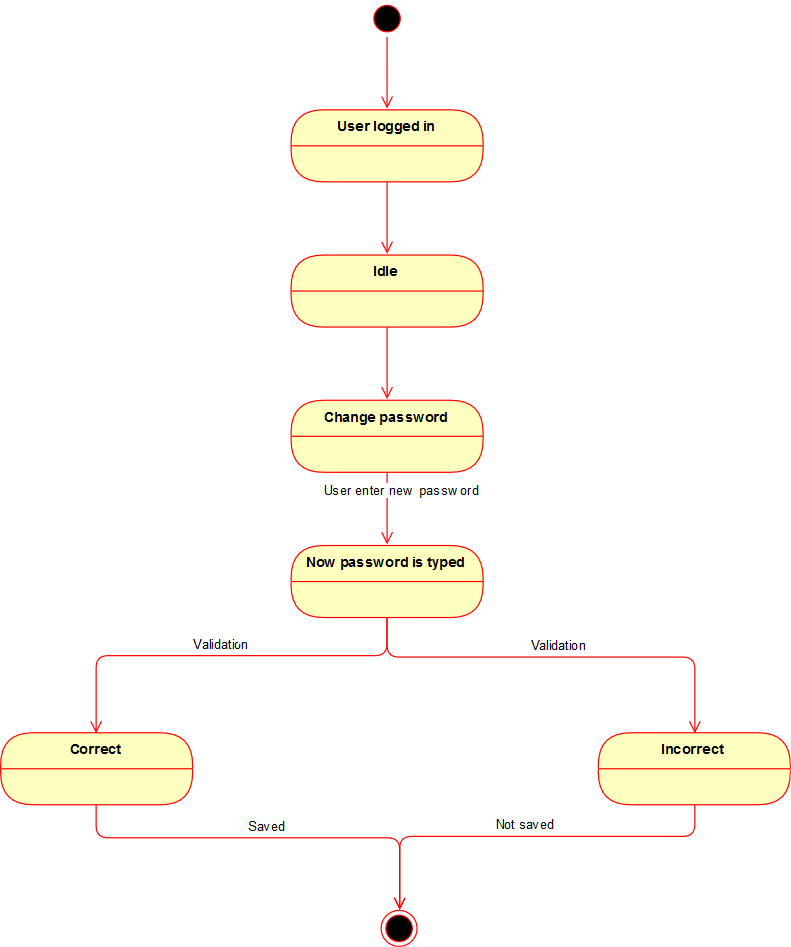

The diagram above was exported from draw.io. Its source (the exported page's mxGraphModel, read from the mxfile embedded in the PNG):
<mxGraphModel dx="988" dy="566" grid="0" gridSize="10" guides="1" tooltips="1" connect="1" arrows="1" fold="1" page="1" pageScale="1" pageWidth="827" pageHeight="1169" math="0" shadow="0">
  <root>
    <mxCell id="0" />
    <mxCell id="1" parent="0" />
    <mxCell id="AX0fZBSS-u4mhAVNGRR7-1" value="" style="ellipse;html=1;shape=startState;fillColor=#000000;strokeColor=#ff0000;" vertex="1" parent="1">
      <mxGeometry x="330" y="20" width="30" height="30" as="geometry" />
    </mxCell>
    <mxCell id="AX0fZBSS-u4mhAVNGRR7-2" value="" style="edgeStyle=orthogonalEdgeStyle;html=1;verticalAlign=bottom;endArrow=open;endSize=8;strokeColor=#ff0000;" edge="1" source="AX0fZBSS-u4mhAVNGRR7-1" parent="1">
      <mxGeometry relative="1" as="geometry">
        <mxPoint x="345" y="110" as="targetPoint" />
      </mxGeometry>
    </mxCell>
    <mxCell id="AX0fZBSS-u4mhAVNGRR7-3" value="User logged in" style="swimlane;html=1;fontStyle=1;align=center;verticalAlign=middle;childLayout=stackLayout;horizontal=1;startSize=30;horizontalStack=0;resizeParent=0;resizeLast=1;container=0;fontColor=#000000;collapsible=0;rounded=1;arcSize=30;strokeColor=#ff0000;fillColor=#ffffc0;swimlaneFillColor=#ffffc0;" vertex="1" parent="1">
      <mxGeometry x="265" y="111" width="160" height="60" as="geometry" />
    </mxCell>
    <mxCell id="AX0fZBSS-u4mhAVNGRR7-5" value="" style="edgeStyle=orthogonalEdgeStyle;html=1;verticalAlign=bottom;endArrow=open;endSize=8;strokeColor=#ff0000;" edge="1" source="AX0fZBSS-u4mhAVNGRR7-3" parent="1">
      <mxGeometry relative="1" as="geometry">
        <mxPoint x="345" y="231" as="targetPoint" />
      </mxGeometry>
    </mxCell>
    <mxCell id="AX0fZBSS-u4mhAVNGRR7-6" value="Idle " style="swimlane;html=1;fontStyle=1;align=center;verticalAlign=middle;childLayout=stackLayout;horizontal=1;startSize=30;horizontalStack=0;resizeParent=0;resizeLast=1;container=0;fontColor=#000000;collapsible=0;rounded=1;arcSize=30;strokeColor=#ff0000;fillColor=#ffffc0;swimlaneFillColor=#ffffc0;" vertex="1" parent="1">
      <mxGeometry x="265" y="232" width="160" height="60" as="geometry" />
    </mxCell>
    <mxCell id="AX0fZBSS-u4mhAVNGRR7-8" value="" style="edgeStyle=orthogonalEdgeStyle;html=1;verticalAlign=bottom;endArrow=open;endSize=8;strokeColor=#ff0000;" edge="1" source="AX0fZBSS-u4mhAVNGRR7-6" parent="1">
      <mxGeometry relative="1" as="geometry">
        <mxPoint x="345" y="352" as="targetPoint" />
      </mxGeometry>
    </mxCell>
    <mxCell id="AX0fZBSS-u4mhAVNGRR7-9" value="Change password" style="swimlane;html=1;fontStyle=1;align=center;verticalAlign=middle;childLayout=stackLayout;horizontal=1;startSize=30;horizontalStack=0;resizeParent=0;resizeLast=1;container=0;fontColor=#000000;collapsible=0;rounded=1;arcSize=30;strokeColor=#ff0000;fillColor=#ffffc0;swimlaneFillColor=#ffffc0;" vertex="1" parent="1">
      <mxGeometry x="265" y="353" width="160" height="60" as="geometry" />
    </mxCell>
    <mxCell id="AX0fZBSS-u4mhAVNGRR7-11" value="User enter new password" style="edgeStyle=orthogonalEdgeStyle;html=1;verticalAlign=bottom;endArrow=open;endSize=8;strokeColor=#ff0000;" edge="1" source="AX0fZBSS-u4mhAVNGRR7-9" parent="1">
      <mxGeometry x="-0.1667" y="12" relative="1" as="geometry">
        <mxPoint x="345" y="473" as="targetPoint" />
        <mxPoint as="offset" />
      </mxGeometry>
    </mxCell>
    <mxCell id="AX0fZBSS-u4mhAVNGRR7-13" value="Now password is typed" style="swimlane;html=1;fontStyle=1;align=center;verticalAlign=middle;childLayout=stackLayout;horizontal=1;startSize=30;horizontalStack=0;resizeParent=0;resizeLast=1;container=0;fontColor=#000000;collapsible=0;rounded=1;arcSize=30;strokeColor=#ff0000;fillColor=#ffffc0;swimlaneFillColor=#ffffc0;" vertex="1" parent="1">
      <mxGeometry x="265" y="474" width="160" height="60" as="geometry" />
    </mxCell>
    <mxCell id="AX0fZBSS-u4mhAVNGRR7-15" value="&lt;div&gt;Validation&lt;/div&gt;" style="edgeStyle=orthogonalEdgeStyle;html=1;verticalAlign=bottom;endArrow=open;endSize=8;strokeColor=#ff0000;entryX=0.5;entryY=0;entryDx=0;entryDy=0;" edge="1" source="AX0fZBSS-u4mhAVNGRR7-13" parent="1" target="AX0fZBSS-u4mhAVNGRR7-18">
      <mxGeometry relative="1" as="geometry">
        <mxPoint x="345" y="594" as="targetPoint" />
        <Array as="points">
          <mxPoint x="345" y="566" />
          <mxPoint x="103" y="566" />
        </Array>
      </mxGeometry>
    </mxCell>
    <mxCell id="AX0fZBSS-u4mhAVNGRR7-18" value="Correct" style="swimlane;html=1;fontStyle=1;align=center;verticalAlign=middle;childLayout=stackLayout;horizontal=1;startSize=30;horizontalStack=0;resizeParent=0;resizeLast=1;container=0;fontColor=#000000;collapsible=0;rounded=1;arcSize=30;strokeColor=#ff0000;fillColor=#ffffc0;swimlaneFillColor=#ffffc0;" vertex="1" parent="1">
      <mxGeometry x="23" y="630" width="160" height="60" as="geometry" />
    </mxCell>
    <mxCell id="AX0fZBSS-u4mhAVNGRR7-20" value="Saved" style="edgeStyle=orthogonalEdgeStyle;html=1;verticalAlign=bottom;endArrow=open;endSize=8;strokeColor=#ff0000;entryX=0.5;entryY=0;entryDx=0;entryDy=0;" edge="1" source="AX0fZBSS-u4mhAVNGRR7-18" parent="1" target="AX0fZBSS-u4mhAVNGRR7-25">
      <mxGeometry relative="1" as="geometry">
        <mxPoint x="103" y="750" as="targetPoint" />
        <Array as="points">
          <mxPoint x="103" y="717" />
          <mxPoint x="355" y="717" />
        </Array>
      </mxGeometry>
    </mxCell>
    <mxCell id="AX0fZBSS-u4mhAVNGRR7-21" value="Validation" style="edgeStyle=orthogonalEdgeStyle;html=1;verticalAlign=bottom;endArrow=open;endSize=8;strokeColor=#ff0000;exitX=0.5;exitY=1;exitDx=0;exitDy=0;entryX=0.5;entryY=0;entryDx=0;entryDy=0;" edge="1" parent="1" source="AX0fZBSS-u4mhAVNGRR7-13" target="AX0fZBSS-u4mhAVNGRR7-22">
      <mxGeometry relative="1" as="geometry">
        <mxPoint x="392" y="620" as="targetPoint" />
        <mxPoint x="392" y="560" as="sourcePoint" />
        <Array as="points">
          <mxPoint x="345" y="567" />
          <mxPoint x="601" y="567" />
        </Array>
      </mxGeometry>
    </mxCell>
    <mxCell id="AX0fZBSS-u4mhAVNGRR7-22" value="Incorrect" style="swimlane;html=1;fontStyle=1;align=center;verticalAlign=middle;childLayout=stackLayout;horizontal=1;startSize=30;horizontalStack=0;resizeParent=0;resizeLast=1;container=0;fontColor=#000000;collapsible=0;rounded=1;arcSize=30;strokeColor=#ff0000;fillColor=#ffffc0;swimlaneFillColor=#ffffc0;" vertex="1" parent="1">
      <mxGeometry x="521" y="630" width="160" height="60" as="geometry" />
    </mxCell>
    <mxCell id="AX0fZBSS-u4mhAVNGRR7-24" value="Not saved" style="edgeStyle=orthogonalEdgeStyle;html=1;verticalAlign=bottom;endArrow=open;endSize=8;strokeColor=#ff0000;entryX=0.5;entryY=0;entryDx=0;entryDy=0;" edge="1" source="AX0fZBSS-u4mhAVNGRR7-22" parent="1" target="AX0fZBSS-u4mhAVNGRR7-25">
      <mxGeometry relative="1" as="geometry">
        <mxPoint x="653" y="750" as="targetPoint" />
        <Array as="points">
          <mxPoint x="601" y="716" />
          <mxPoint x="355" y="716" />
        </Array>
      </mxGeometry>
    </mxCell>
    <mxCell id="AX0fZBSS-u4mhAVNGRR7-25" value="" style="ellipse;html=1;shape=endState;fillColor=#000000;strokeColor=#ff0000;" vertex="1" parent="1">
      <mxGeometry x="340" y="778" width="30" height="30" as="geometry" />
    </mxCell>
  </root>
</mxGraphModel>